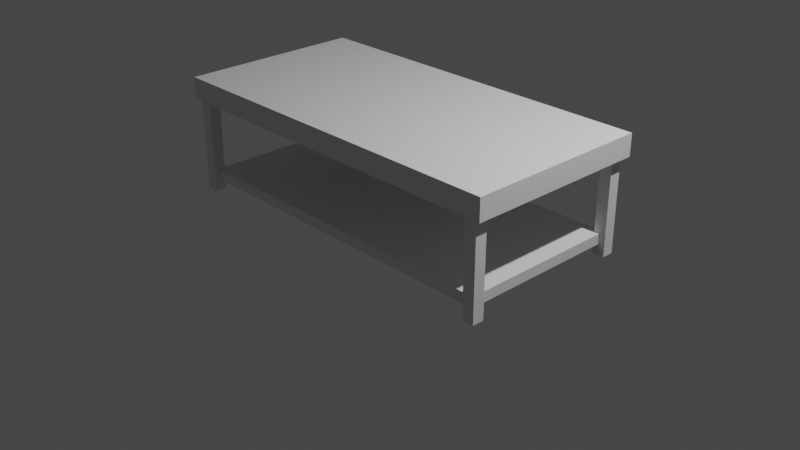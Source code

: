 # Source: Passable_Obstacle_-_Bench_long_.blend  (saved by Blender 2.83.19; exported with 4.5.12 LTS)
import bpy
from mathutils import Matrix  # noqa: F401  (used for matrix-valued properties, if any)

bpy.ops.wm.read_factory_settings(use_empty=True)
scene = bpy.context.scene
scene.name = 'Scene'

# ---- collections
col_collection = bpy.data.collections.new('Collection'); scene.collection.children.link(col_collection)

# ---- world
world_world = bpy.data.worlds.new('World'); scene.world = world_world
world_world.use_nodes = True; world_world.node_tree.nodes.clear()
_N = world_world.node_tree.nodes; _L = world_world.node_tree.links
n0 = _N.new('ShaderNodeOutputWorld'); n0.name = 'World Output'; n0.location = (300, 300)
n1 = _N.new('ShaderNodeBackground'); n1.name = 'Background'; n1.location = (10, 300)
n1.inputs[0].default_value = (0.05088, 0.05088, 0.05088, 1.0)
_L.new(n1.outputs[0], n0.inputs[0])
n0.is_active_output = True
world_world.color = (0.05088, 0.05088, 0.05088)
world_world.use_sun_shadow = False
world_world.sun_shadow_jitter_overblur = 0.0

# ---- cameras
cam_camera = bpy.data.cameras.new('Camera')
cam_camera.clip_end = 100.0
cam_camera.ortho_scale = 7.314

# ---- lights
light_light = bpy.data.lights.new('Light', 'POINT')
light_light.transmission_factor = 0.0
light_light.energy = 1000.0
light_light.shadow_soft_size = 0.1
light_light.shadow_maximum_resolution = 0.006
light_light.use_absolute_resolution = True

# ---- meshes
me_cube_002 = bpy.data.meshes.new('Cube.002')
me_cube_002.from_pydata([(-1.0, -1.0, -1.0), (-1.0, -1.0, 1.0), (-1.0, 1.0, -1.0), (-1.0, 1.0, 1.0), (1.0, -1.0, -1.0), (1.0, -1.0, 1.0), (1.0, 1.0, -1.0), (1.0, 1.0, 1.0), (-0.9297, -0.8955, -8.627), (-0.9297, -0.8955, -7.68), (-0.9297, 0.8955, -8.627), (-0.9297, 0.8955, -7.68), (0.9297, -0.8955, -8.627), (0.9297, -0.8955, -7.68), (0.9297, 0.8955, -8.627), (0.9297, 0.8955, -7.68)], [], [(0, 1, 3, 2), (2, 3, 7, 6), (6, 7, 5, 4), (4, 5, 1, 0), (2, 6, 4, 0), (7, 3, 1, 5), (8, 9, 11, 10), (10, 11, 15, 14), (14, 15, 13, 12), (12, 13, 9, 8), (10, 14, 12, 8), (15, 11, 9, 13)])
_uv = me_cube_002.uv_layers.new(name='UVMap')
_uv.uv.foreach_set('vector', [0.375, 0.0, 0.625, 0.0, 0.625, 0.25, 0.375, 0.25, 0.375, 0.25, 0.625, 0.25, 0.625, 0.5, 0.375, 0.5, 0.375, 0.5, 0.625, 0.5, 0.625, 0.75, 0.375, 0.75, 0.375, 0.75, 0.625, 0.75, 0.625, 1.0, 0.375, 1.0, 0.125, 0.5, 0.375, 0.5, 0.375, 0.75, 0.125, 0.75, 0.625, 0.5, 0.875, 0.5, 0.875, 0.75, 0.625, 0.75, 0.375, 0.0, 0.625, 0.0, 0.625, 0.25, 0.375, 0.25, 0.375, 0.25, 0.625, 0.25, 0.625, 0.5, 0.375, 0.5, 0.375, 0.5, 0.625, 0.5, 0.625, 0.75, 0.375, 0.75, 0.375, 0.75, 0.625, 0.75, 0.625, 1.0, 0.375, 1.0, 0.125, 0.5, 0.375, 0.5, 0.375, 0.75, 0.125, 0.75, 0.625, 0.5, 0.875, 0.5, 0.875, 0.75, 0.625, 0.75])
me_cube_002.use_remesh_fix_poles = True
me_cube_002.use_remesh_preserve_attributes = False
me_cube_002.use_mirror_vertex_groups = False
me_cube_002.update()
me_cube_003 = bpy.data.meshes.new('Cube.003')
me_cube_003.from_pydata([(0.8451, -0.06364, -9.617), (0.8451, -0.06364, -0.5186), (0.8451, 0.06364, -9.617), (0.8451, 0.06364, -0.5186), (0.9724, -0.06364, -9.617), (0.9724, -0.06364, -0.5186), (0.9724, 0.06364, -9.617), (0.9724, 0.06364, -0.5186)], [], [(0, 1, 3, 2), (2, 3, 7, 6), (6, 7, 5, 4), (4, 5, 1, 0), (2, 6, 4, 0), (7, 3, 1, 5)])
_uv = me_cube_003.uv_layers.new(name='UVMap')
_uv.uv.foreach_set('vector', [0.375, 0.0, 0.625, 0.0, 0.625, 0.25, 0.375, 0.25, 0.375, 0.25, 0.625, 0.25, 0.625, 0.5, 0.375, 0.5, 0.375, 0.5, 0.625, 0.5, 0.625, 0.75, 0.375, 0.75, 0.375, 0.75, 0.625, 0.75, 0.625, 1.0, 0.375, 1.0, 0.125, 0.5, 0.375, 0.5, 0.375, 0.75, 0.125, 0.75, 0.625, 0.5, 0.875, 0.5, 0.875, 0.75, 0.625, 0.75])
me_cube_003.use_remesh_fix_poles = True
me_cube_003.use_remesh_preserve_attributes = False
me_cube_003.use_mirror_vertex_groups = False
me_cube_003.update()
me_cube_004 = bpy.data.meshes.new('Cube.004')
me_cube_004.from_pydata([(0.8451, -0.06364, -9.617), (0.8451, -0.06364, -0.5186), (0.8451, 0.06364, -9.617), (0.8451, 0.06364, -0.5186), (0.9724, -0.06364, -9.617), (0.9724, -0.06364, -0.5186), (0.9724, 0.06364, -9.617), (0.9724, 0.06364, -0.5186)], [], [(0, 1, 3, 2), (2, 3, 7, 6), (6, 7, 5, 4), (4, 5, 1, 0), (2, 6, 4, 0), (7, 3, 1, 5)])
_uv = me_cube_004.uv_layers.new(name='UVMap')
_uv.uv.foreach_set('vector', [0.375, 0.0, 0.625, 0.0, 0.625, 0.25, 0.375, 0.25, 0.375, 0.25, 0.625, 0.25, 0.625, 0.5, 0.375, 0.5, 0.375, 0.5, 0.625, 0.5, 0.625, 0.75, 0.375, 0.75, 0.375, 0.75, 0.625, 0.75, 0.625, 1.0, 0.375, 1.0, 0.125, 0.5, 0.375, 0.5, 0.375, 0.75, 0.125, 0.75, 0.625, 0.5, 0.875, 0.5, 0.875, 0.75, 0.625, 0.75])
me_cube_004.use_remesh_fix_poles = True
me_cube_004.use_remesh_preserve_attributes = False
me_cube_004.use_mirror_vertex_groups = False
me_cube_004.update()
me_cube_005 = bpy.data.meshes.new('Cube.005')
me_cube_005.from_pydata([(0.8451, -0.06364, -9.617), (0.8451, -0.06364, -0.5186), (0.8451, 0.06364, -9.617), (0.8451, 0.06364, -0.5186), (0.9724, -0.06364, -9.617), (0.9724, -0.06364, -0.5186), (0.9724, 0.06364, -9.617), (0.9724, 0.06364, -0.5186)], [], [(0, 1, 3, 2), (2, 3, 7, 6), (6, 7, 5, 4), (4, 5, 1, 0), (2, 6, 4, 0), (7, 3, 1, 5)])
_uv = me_cube_005.uv_layers.new(name='UVMap')
_uv.uv.foreach_set('vector', [0.375, 0.0, 0.625, 0.0, 0.625, 0.25, 0.375, 0.25, 0.375, 0.25, 0.625, 0.25, 0.625, 0.5, 0.375, 0.5, 0.375, 0.5, 0.625, 0.5, 0.625, 0.75, 0.375, 0.75, 0.375, 0.75, 0.625, 0.75, 0.625, 1.0, 0.375, 1.0, 0.125, 0.5, 0.375, 0.5, 0.375, 0.75, 0.125, 0.75, 0.625, 0.5, 0.875, 0.5, 0.875, 0.75, 0.625, 0.75])
me_cube_005.use_remesh_fix_poles = True
me_cube_005.use_remesh_preserve_attributes = False
me_cube_005.use_mirror_vertex_groups = False
me_cube_005.update()
me_cube_006 = bpy.data.meshes.new('Cube.006')
me_cube_006.from_pydata([(0.8451, -0.06364, -9.617), (0.8451, -0.06364, -0.5186), (0.8451, 0.06364, -9.617), (0.8451, 0.06364, -0.5186), (0.9724, -0.06364, -9.617), (0.9724, -0.06364, -0.5186), (0.9724, 0.06364, -9.617), (0.9724, 0.06364, -0.5186)], [], [(0, 1, 3, 2), (2, 3, 7, 6), (6, 7, 5, 4), (4, 5, 1, 0), (2, 6, 4, 0), (7, 3, 1, 5)])
_uv = me_cube_006.uv_layers.new(name='UVMap')
_uv.uv.foreach_set('vector', [0.375, 0.0, 0.625, 0.0, 0.625, 0.25, 0.375, 0.25, 0.375, 0.25, 0.625, 0.25, 0.625, 0.5, 0.375, 0.5, 0.375, 0.5, 0.625, 0.5, 0.625, 0.75, 0.375, 0.75, 0.375, 0.75, 0.625, 0.75, 0.625, 1.0, 0.375, 1.0, 0.125, 0.5, 0.375, 0.5, 0.375, 0.75, 0.125, 0.75, 0.625, 0.5, 0.875, 0.5, 0.875, 0.75, 0.625, 0.75])
me_cube_006.use_remesh_fix_poles = True
me_cube_006.use_remesh_preserve_attributes = False
me_cube_006.use_mirror_vertex_groups = False
me_cube_006.update()

# ---- objects
ob_light = bpy.data.objects.new('Light', light_light)
ob_camera = bpy.data.objects.new('Camera', cam_camera)
ob_cube = bpy.data.objects.new('Cube', me_cube_002)
ob_cube_001 = bpy.data.objects.new('Cube.001', me_cube_003)
ob_cube_002 = bpy.data.objects.new('Cube.002', me_cube_004)
ob_cube_003 = bpy.data.objects.new('Cube.003', me_cube_005)
ob_cube_004 = bpy.data.objects.new('Cube.004', me_cube_006)

# ---- transforms, parenting, visibility, modifiers, constraints
ob_light.location = (4.076, 1.005, 5.904)
ob_light.rotation_euler = (0.6503, 0.05522, 1.866)
ob_light.lock_rotations_4d = False
ob_light.empty_display_type = 'ARROWS'
ob_light.color = (0.0, 0.0, 0.0, 0.0)
ob_light.lineart.crease_threshold = 0.0
ob_camera.location = (7.359, -6.926, 4.958)
ob_camera.rotation_euler = (1.109, 0.0, 0.8149)
ob_camera.lock_rotations_4d = False
ob_camera.empty_display_type = 'ARROWS'
ob_camera.color = (0.0, 0.0, 0.0, 0.0)
ob_camera.display_type = 'WIRE'
ob_camera.lineart.crease_threshold = 0.0
ob_cube.location = (0.0, 0.0, 1.123)
ob_cube.scale = (2.0, 1.0, 0.1167)
ob_cube.lineart.crease_threshold = 0.0
ob_cube_001.location = (0.9582, -0.8963, 1.123)
ob_cube_001.scale = (1.0, 1.0, 0.1167)
ob_cube_001.lineart.crease_threshold = 0.0
ob_cube_002.location = (0.9582, 0.8963, 1.123)
ob_cube_002.scale = (1.0, 1.0, 0.1167)
ob_cube_002.lineart.crease_threshold = 0.0
ob_cube_003.location = (-2.795, -0.8963, 1.123)
ob_cube_003.scale = (1.0, 1.0, 0.1167)
ob_cube_003.lineart.crease_threshold = 0.0
ob_cube_004.location = (-2.795, 0.8963, 1.123)
ob_cube_004.scale = (1.0, 1.0, 0.1167)
ob_cube_004.lineart.crease_threshold = 0.0

# ---- collection membership
col_collection.objects.link(ob_light)
col_collection.objects.link(ob_camera)
col_collection.objects.link(ob_cube)
col_collection.objects.link(ob_cube_001)
col_collection.objects.link(ob_cube_002)
col_collection.objects.link(ob_cube_003)
col_collection.objects.link(ob_cube_004)

# ---- scene / render settings (as saved in the file)
scene.camera = ob_camera
scene.frame_start = 1; scene.frame_end = 250; scene.frame_set(1)
scene.render.engine = 'BLENDER_EEVEE_NEXT'
scene.cycles.use_denoising = False
scene.cycles.samples = 128
scene.cycles.sampling_pattern = 'TABULATED_SOBOL'
scene.cycles.use_adaptive_sampling = False
scene.cycles.use_light_tree = False
scene.view_settings.view_transform = 'Filmic'
bpy.context.view_layer.update()
